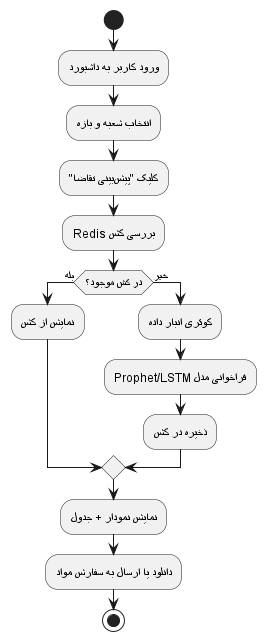

The diagram above was rendered by PlantUML. Its source (embedded in the PNG):
@startuml
start
:ورود کاربر به داشبورد;
:انتخاب شعبه و بازه;
:کلیک "پیشبینی تقاضا";
:بررسی کش Redis;
if (در کش موجود؟) then (بله)
  :نمایش از کش;
else (خیر)
  :کوئری انبار داده;
  :فراخوانی مدل Prophet/LSTM;
  :ذخیره در کش;
endif
:نمایش نمودار + جدول;
:دانلود یا ارسال به سفارش مواد;
stop
@enduml